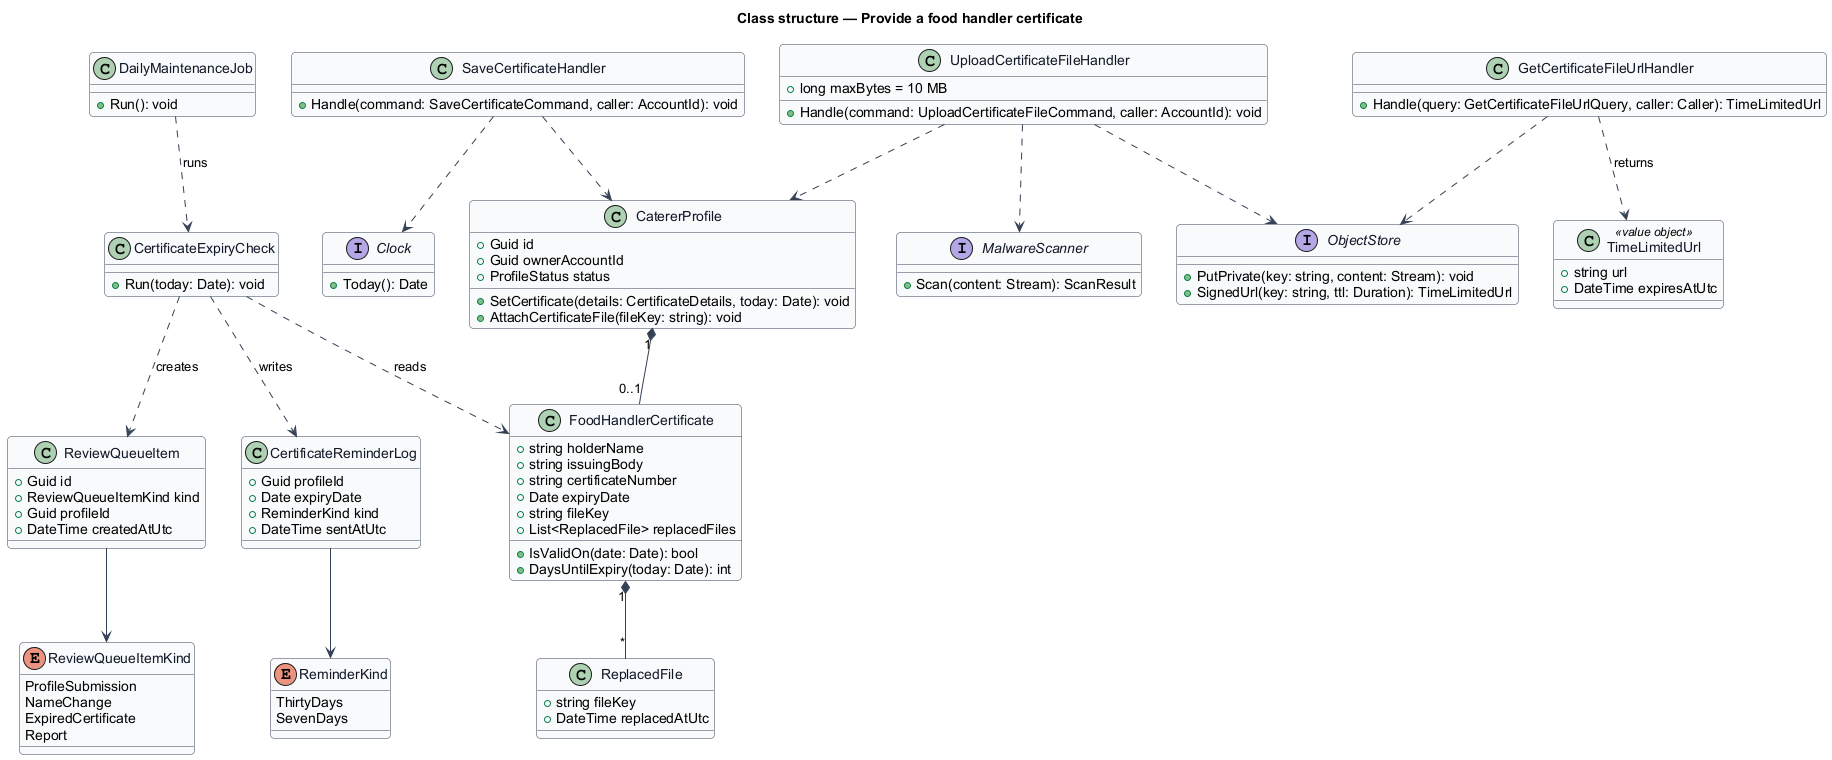

The diagram above was rendered by PlantUML. Its source (embedded in the PNG):
@startuml
skinparam backgroundColor #FFFFFF
skinparam shadowing false
skinparam roundcorner 8
skinparam defaultFontName Arial
skinparam ArrowColor #344054
skinparam class {
  BorderColor #344054
  FontColor #101828
  BackgroundColor #F9FAFB
}
title Class structure — Provide a food handler certificate

class CatererProfile {
  +Guid id
  +Guid ownerAccountId
  +ProfileStatus status
  +SetCertificate(details: CertificateDetails, today: Date): void
  +AttachCertificateFile(fileKey: string): void
}

class FoodHandlerCertificate {
  +string holderName
  +string issuingBody
  +string certificateNumber
  +Date expiryDate
  +string fileKey
  +List<ReplacedFile> replacedFiles
  +IsValidOn(date: Date): bool
  +DaysUntilExpiry(today: Date): int
}

class ReplacedFile {
  +string fileKey
  +DateTime replacedAtUtc
}

class SaveCertificateHandler {
  +Handle(command: SaveCertificateCommand, caller: AccountId): void
}

class UploadCertificateFileHandler {
  +long maxBytes = 10 MB
  +Handle(command: UploadCertificateFileCommand, caller: AccountId): void
}

class GetCertificateFileUrlHandler {
  +Handle(query: GetCertificateFileUrlQuery, caller: Caller): TimeLimitedUrl
}

class TimeLimitedUrl <<value object>> {
  +string url
  +DateTime expiresAtUtc
}

interface MalwareScanner {
  +Scan(content: Stream): ScanResult
}

interface ObjectStore {
  +PutPrivate(key: string, content: Stream): void
  +SignedUrl(key: string, ttl: Duration): TimeLimitedUrl
}

interface Clock {
  +Today(): Date
}

class DailyMaintenanceJob {
  +Run(): void
}

class CertificateExpiryCheck {
  +Run(today: Date): void
}

class CertificateReminderLog {
  +Guid profileId
  +Date expiryDate
  +ReminderKind kind
  +DateTime sentAtUtc
}

enum ReminderKind {
  ThirtyDays
  SevenDays
}

class ReviewQueueItem {
  +Guid id
  +ReviewQueueItemKind kind
  +Guid profileId
  +DateTime createdAtUtc
}

enum ReviewQueueItemKind {
  ProfileSubmission
  NameChange
  ExpiredCertificate
  Report
}

CatererProfile "1" *-- "0..1" FoodHandlerCertificate
FoodHandlerCertificate "1" *-- "*" ReplacedFile
SaveCertificateHandler ..> CatererProfile
SaveCertificateHandler ..> Clock
UploadCertificateFileHandler ..> MalwareScanner
UploadCertificateFileHandler ..> ObjectStore
UploadCertificateFileHandler ..> CatererProfile
GetCertificateFileUrlHandler ..> ObjectStore
GetCertificateFileUrlHandler ..> TimeLimitedUrl : returns
DailyMaintenanceJob ..> CertificateExpiryCheck : runs
CertificateExpiryCheck ..> FoodHandlerCertificate : reads
CertificateExpiryCheck ..> CertificateReminderLog : writes
CertificateExpiryCheck ..> ReviewQueueItem : creates
CertificateReminderLog --> ReminderKind
ReviewQueueItem --> ReviewQueueItemKind
@enduml